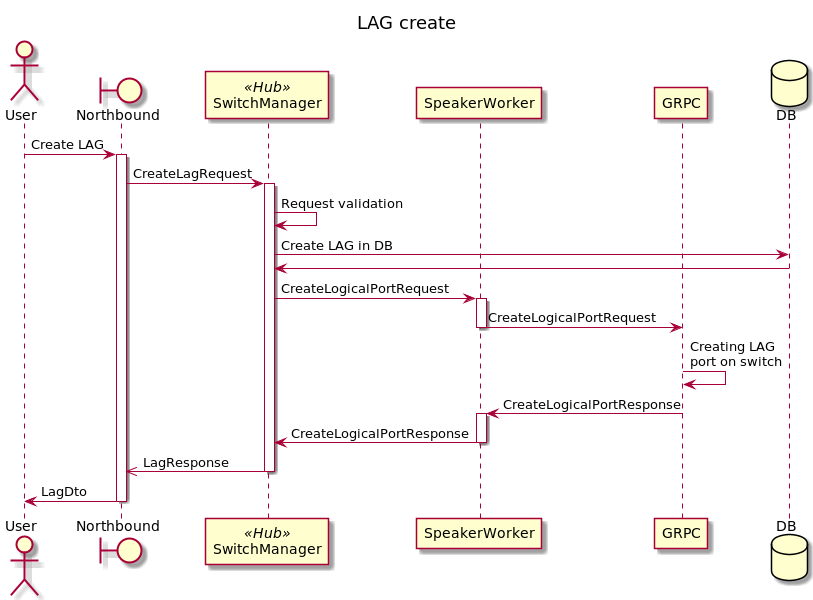

The diagram above was rendered by PlantUML. Its source (embedded in the PNG):
@startuml
title LAG create

actor User
boundary Northbound as NB
participant SwitchManager << Hub >>
participant SpeakerWorker
participant GRPC
database DB

User -> NB : Create LAG

activate NB
NB -> SwitchManager : CreateLagRequest
activate SwitchManager
SwitchManager -> SwitchManager : Request validation
SwitchManager -> DB : Create LAG in DB
DB -> SwitchManager
SwitchManager -> SpeakerWorker : CreateLogicalPortRequest
activate SpeakerWorker
SpeakerWorker -> GRPC : CreateLogicalPortRequest
deactivate SpeakerWorker
GRPC -> GRPC : Creating LAG\nport on switch
GRPC -> SpeakerWorker : CreateLogicalPortResponse
activate SpeakerWorker
SpeakerWorker -> SwitchManager : CreateLogicalPortResponse
deactivate SpeakerWorker
SwitchManager ->> NB: LagResponse
deactivate SwitchManager
NB -> User: LagDto
deactivate NB

@enduml